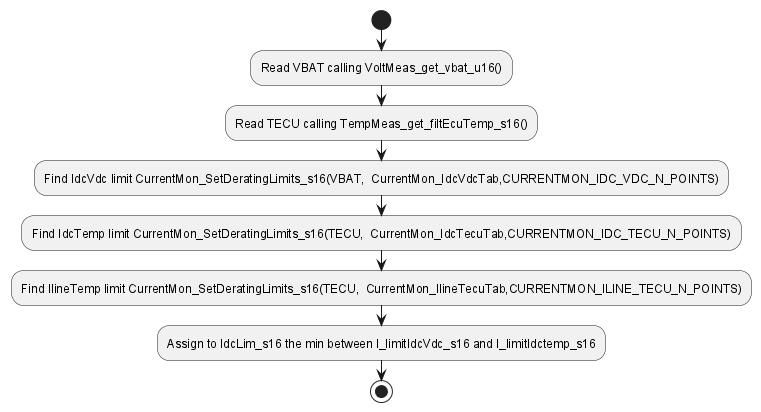

The diagram above was rendered by PlantUML. Its source (embedded in the PNG):
@startuml inline_umlgraph_1.png
start

:Read VBAT calling VoltMeas_get_vbat_u16();
:Read TECU calling TempMeas_get_filtEcuTemp_s16();

:Find IdcVdc limit CurrentMon_SetDeratingLimits_s16(VBAT,  CurrentMon_IdcVdcTab,CURRENTMON_IDC_VDC_N_POINTS);

:Find IdcTemp limit CurrentMon_SetDeratingLimits_s16(TECU,  CurrentMon_IdcTecuTab,CURRENTMON_IDC_TECU_N_POINTS);

:Find IlineTemp limit CurrentMon_SetDeratingLimits_s16(TECU,  CurrentMon_IlineTecuTab,CURRENTMON_ILINE_TECU_N_POINTS);

:Assign to IdcLim_s16 the min between l_limitIdcVdc_s16 and l_limitIdctemp_s16;

stop
@enduml